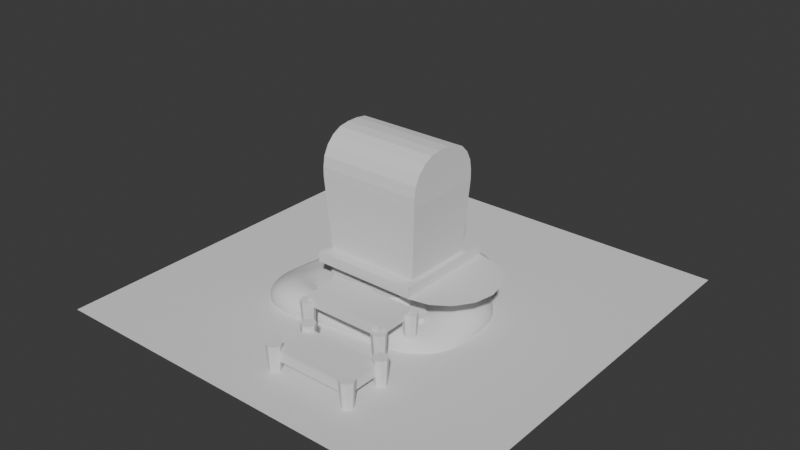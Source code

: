 # Source: StylizedPirateCove.blend  (saved by Blender 5.0.119; exported with 4.5.12 LTS)
import bpy
from mathutils import Matrix  # noqa: F401  (used for matrix-valued properties, if any)

bpy.ops.wm.read_factory_settings(use_empty=True)
scene = bpy.context.scene
scene.name = 'Scene'

# ---- collections
col_collection = bpy.data.collections.new('Collection'); scene.collection.children.link(col_collection)

# ---- world
world_world = bpy.data.worlds.new('World'); scene.world = world_world
world_world.use_nodes = True; world_world.node_tree.nodes.clear()
_N = world_world.node_tree.nodes; _L = world_world.node_tree.links
n0 = _N.new('ShaderNodeOutputWorld'); n0.name = 'World Output'; n0.location = (200, 100)
n1 = _N.new('ShaderNodeBackground'); n1.name = 'Background'; n1.location = (-200, 100)
n1.inputs[0].default_value = (0.05088, 0.05088, 0.05088, 1.0)
_L.new(n1.outputs[0], n0.inputs[0])
n0.is_active_output = True
world_world.color = (0.05088, 0.05088, 0.05088)
world_world.sun_shadow_jitter_overblur = 0.0

# ---- meshes
me_plane = bpy.data.meshes.new('Plane')
me_plane.from_pydata([(-2.0, -2.0, 0.0), (2.0, -2.0, 0.0), (-2.0, 2.0, 0.0), (2.0, 2.0, 0.0)], [], [(0, 1, 3, 2)])
_uv = me_plane.uv_layers.new(name='UVMap')
_uv.uv.foreach_set('vector', [0.0, 0.0, 1.0, 0.0, 1.0, 1.0, 0.0, 1.0])
me_plane.update()
me_mesh = bpy.data.meshes.new('Mesh')
me_mesh.from_pydata([(0.3563, -0.03912, 4.919e-05), (0.3656, 0.03493, 4.919e-05), (0.3912, 0.08932, 4.919e-05), (0.4278, 0.1362, 4.919e-05), (0.4699, 0.1879, 4.919e-05), (0.5121, 0.2565, 4.919e-05), (0.5488, 0.3542, 4.919e-05), (0.5388, 0.4467, 4.919e-05), (0.4713, 0.5407, 4.919e-05), (0.3633, 0.6255, 4.919e-05), (0.2317, 0.6906, 4.919e-05), (0.09343, 0.7255, 4.919e-05), (-0.03444, 0.7196, 4.919e-05), (-0.1336, 0.6865, 4.919e-05), (-0.2053, 0.647, 4.919e-05), (-0.2621, 0.6016, 4.919e-05), (-0.3165, 0.5506, 4.919e-05), (-0.3812, 0.4945, 4.919e-05), (-0.4686, 0.4336, 4.919e-05), (-0.5637, 0.3715, 4.919e-05), (-0.6415, 0.3063, 4.919e-05), (-0.7, 0.2305, 4.919e-05), (-0.7368, 0.1365, 4.919e-05), (-0.7497, 0.0166, 4.919e-05), (-0.7366, -0.1367, 4.919e-05), (-0.6786, -0.3666, 4.919e-05), (-0.5956, -0.511, 4.919e-05), (-0.4932, -0.5881, 4.919e-05), (-0.377, -0.616, 4.919e-05), (-0.2528, -0.6128, 4.919e-05), (-0.1262, -0.5966, 4.919e-05), (0.006698, -0.603, 4.919e-05), (0.1474, -0.6348, 4.919e-05), (0.2868, -0.6614, 4.919e-05), (0.4155, -0.6521, 4.919e-05), (0.5244, -0.5763, 4.919e-05), (0.6042, -0.4031, 4.919e-05), (0.5968, -0.348, 4.919e-05), (0.5541, -0.2962, 4.919e-05), (0.4925, -0.2435, 4.919e-05), (0.4282, -0.1858, 4.919e-05), (0.3773, -0.1191, 4.919e-05), (0.3359, -0.03521, 0.1), (0.3447, 0.0344, 0.1), (0.3688, 0.08552, 0.1), (0.4032, 0.1296, 0.1), (0.4427, 0.1782, 0.1), (0.4823, 0.2426, 0.1), (0.5169, 0.3345, 0.1), (0.5075, 0.4214, 0.1), (0.4441, 0.5097, 0.1), (0.3425, 0.5894, 0.1), (0.2188, 0.6506, 0.1), (0.08888, 0.6834, 0.1), (-0.03129, 0.6779, 0.1), (-0.1245, 0.6468, 0.1), (-0.1918, 0.6097, 0.1), (-0.2452, 0.567, 0.1), (-0.2964, 0.5191, 0.1), (-0.3572, 0.4663, 0.1), (-0.4393, 0.4091, 0.1), (-0.5287, 0.3507, 0.1), (-0.6019, 0.2895, 0.1), (-0.6568, 0.2182, 0.1), (-0.6914, 0.1298, 0.1), (-0.7036, 0.01716, 0.1), (-0.6912, -0.1269, 0.1), (-0.6367, -0.343, 0.1), (-0.5587, -0.4787, 0.1), (-0.4624, -0.5511, 0.1), (-0.3533, -0.5774, 0.1), (-0.2366, -0.5744, 0.1), (-0.1176, -0.5592, 0.1), (0.00737, -0.5652, 0.1), (0.1397, -0.5951, 0.1), (0.2706, -0.6201, 0.1), (0.3916, -0.6113, 0.1), (0.4939, -0.54, 0.1), (0.5689, -0.3773, 0.1), (0.562, -0.3255, 0.1), (0.5219, -0.2768, 0.1), (0.464, -0.2273, 0.1), (0.4035, -0.1731, 0.1), (0.3557, -0.1104, 0.1)], [], [(38, 39, 81, 80), (25, 26, 68, 67), (12, 13, 55, 54), (39, 40, 82, 81), (26, 27, 69, 68), (13, 14, 56, 55), (40, 41, 83, 82), (0, 1, 43, 42), (27, 28, 70, 69), (14, 15, 57, 56), (41, 0, 42, 83), (1, 2, 44, 43), (28, 29, 71, 70), (15, 16, 58, 57), (2, 3, 45, 44), (29, 30, 72, 71), (16, 17, 59, 58), (3, 4, 46, 45), (30, 31, 73, 72), (17, 18, 60, 59), (4, 5, 47, 46), (31, 32, 74, 73), (18, 19, 61, 60), (5, 6, 48, 47), (32, 33, 75, 74), (19, 20, 62, 61), (6, 7, 49, 48), (33, 34, 76, 75), (20, 21, 63, 62), (7, 8, 50, 49), (34, 35, 77, 76), (21, 22, 64, 63), (8, 9, 51, 50), (35, 36, 78, 77), (22, 23, 65, 64), (9, 10, 52, 51), (36, 37, 79, 78), (23, 24, 66, 65), (10, 11, 53, 52), (37, 38, 80, 79), (24, 25, 67, 66), (11, 12, 54, 53), (42, 43, 44, 45, 46, 47, 48, 49, 50, 51, 52, 53, 54, 55, 56, 57, 58, 59, 60, 61, 62, 63, 64, 65, 66, 67, 68, 69, 70, 71, 72, 73, 74, 75, 76, 77, 78, 79, 80, 81, 82, 83)])
me_mesh.update()
me_plane_002 = bpy.data.meshes.new('Plane.002')
me_plane_002.from_pydata([(-0.08064, 0.01313, -0.0001095), (0.02097, 0.1564, 6.143e-05), (-0.1413, 0.4575, 0.0006892), (-0.01695, 0.8594, -7.478e-05), (-0.2065, 0.9869, 0.0001454), (-0.6743, 0.8928, 0.0007488), (-0.9141, 0.5434, 0.000202), (-0.8292, 0.05157, 0.0007881), (-0.5171, 0.0224, -0.0004646), (-0.06715, 0.6263, -0.0001235), (-0.05813, 0.3053, 0.0004214), (-0.2959, 0.03324, -0.0005171), (-0.6968, 0.006706, -6.153e-05), (-0.9189, 0.2897, 0.0006839), (-0.8358, 0.735, 0.0004313), (-0.4465, 0.9815, 0.0007139), (-0.008987, 0.07367, -6.013e-06), (-0.1144, 0.3809, 0.0006722), (-0.01909, 0.744, -0.000193), (-0.09008, 0.942, 8.832e-06), (-0.565, 0.9467, 0.0008074), (-0.8842, 0.6449, 0.0002475), (-0.8834, 0.1528, 0.0008641), (-0.6079, 0.006601, -0.000332), (-0.196, 0.005913, -0.0003248), (-0.1188, 0.5341, 0.0002977), (-0.002806, 0.2329, 0.0001986), (-0.4041, 0.03769, -0.0005467), (-0.7654, 0.018, 0.000396), (-0.9276, 0.4239, 0.0003969), (-0.7656, 0.8198, 0.0006131), (-0.3272, 0.9974, 0.0004346), (-0.1192, 0.04777, 0.09992), (-0.02578, 0.1795, 0.1001), (-0.1749, 0.4561, 0.1007), (-0.06062, 0.8254, 0.09995), (-0.2348, 0.9426, 0.1002), (-0.6647, 0.8561, 0.1007), (-0.8851, 0.535, 0.1002), (-0.8071, 0.08309, 0.1007), (-0.5208, 0.05114, 0.09959), (-0.1068, 0.6112, 0.0999), (-0.09847, 0.3163, 0.1004), (-0.3179, 0.0668, 0.09954), (-0.6857, 0.03966, 0.09996), (-0.8895, 0.3019, 0.1006), (-0.813, 0.7111, 0.1004), (-0.4554, 0.9376, 0.1007), (-0.05331, 0.1034, 0.1), (-0.1501, 0.3858, 0.1006), (-0.0626, 0.7194, 0.09984), (-0.1278, 0.9013, 0.1), (-0.5642, 0.9056, 0.1008), (-0.8576, 0.6283, 0.1002), (-0.8568, 0.1762, 0.1008), (-0.6037, 0.03681, 0.09971), (-0.2155, 0.0415, 0.09972), (-0.1542, 0.5265, 0.1003), (-0.04763, 0.2498, 0.1002), (-0.4168, 0.06814, 0.09952), (-0.7484, 0.05225, 0.1004), (-0.8975, 0.4253, 0.1004), (-0.7486, 0.789, 0.1006), (-0.3457, 0.9522, 0.1004)], [], [(1, 26, 58, 33), (19, 4, 36, 51), (26, 10, 42, 58), (15, 20, 52, 47), (8, 27, 59, 40), (20, 5, 37, 52), (27, 11, 43, 59), (14, 21, 53, 46), (7, 28, 60, 39), (21, 6, 38, 53), (28, 12, 44, 60), (13, 22, 54, 45), (6, 29, 61, 38), (22, 7, 39, 54), (0, 16, 48, 32), (29, 13, 45, 61), (12, 23, 55, 44), (16, 1, 33, 48), (5, 30, 62, 37), (23, 8, 40, 55), (10, 17, 49, 42), (30, 14, 46, 62), (11, 24, 56, 43), (17, 2, 34, 49), (4, 31, 63, 36), (24, 0, 32, 56), (9, 18, 50, 41), (31, 15, 47, 63), (2, 25, 57, 34), (18, 3, 35, 50), (25, 9, 41, 57), (3, 19, 51, 35), (32, 48, 33, 58, 42, 49, 34, 57, 41, 50, 35, 51, 36, 63, 47, 52, 37, 62, 46, 53, 38, 61, 45, 54, 39, 60, 44, 55, 40, 59, 43, 56)])
_uv = me_plane_002.uv_layers.new(name='UVMap')
_uv.uv.foreach_set('vector', [0.0, 0.0, 0.0, 0.0, 0.0, 0.0, 0.0, 0.0, 0.0, 0.0, 0.0, 0.0, 0.0, 0.0, 0.0, 0.0, 0.0, 0.0, 0.0, 0.0, 0.0, 0.0, 0.0, 0.0, 0.0, 0.0, 0.0, 0.0, 0.0, 0.0, 0.0, 0.0, 0.0, 0.0, 0.0, 0.0, 0.0, 0.0, 0.0, 0.0, 0.0, 0.0, 0.0, 0.0, 0.0, 0.0, 0.0, 0.0, 0.0, 0.0, 0.0, 0.0, 0.0, 0.0, 0.0, 0.0, 0.0, 0.0, 0.0, 0.0, 0.0, 0.0, 0.0, 0.0, 0.0, 0.0, 0.0, 0.0, 0.0, 0.0, 0.0, 0.0, 0.0, 0.0, 0.0, 0.0, 0.0, 0.0, 0.0, 0.0, 0.0, 0.0, 0.0, 0.0, 0.0, 0.0, 0.0, 0.0, 0.0, 0.0, 0.0, 0.0, 0.0, 0.0, 0.0, 0.0, 0.0, 0.0, 0.0, 0.0, 0.0, 0.0, 0.0, 0.0, 0.0, 0.0, 0.0, 0.0, 0.0, 0.0, 0.0, 0.0, 0.0, 0.0, 0.0, 0.0, 0.0, 0.0, 0.0, 0.0, 0.0, 0.0, 0.0, 0.0, 0.0, 0.0, 0.0, 0.0, 0.0, 0.0, 0.0, 0.0, 0.0, 0.0, 0.0, 0.0, 0.0, 0.0, 0.0, 0.0, 0.0, 0.0, 0.0, 0.0, 0.0, 0.0, 0.0, 0.0, 0.0, 0.0, 0.0, 0.0, 0.0, 0.0, 0.0, 0.0, 0.0, 0.0, 0.0, 0.0, 0.0, 0.0, 0.0, 0.0, 0.0, 0.0, 0.0, 0.0, 0.0, 0.0, 0.0, 0.0, 0.0, 0.0, 0.0, 0.0, 0.0, 0.0, 0.0, 0.0, 0.0, 0.0, 0.0, 0.0, 0.0, 0.0, 0.0, 0.0, 0.0, 0.0, 0.0, 0.0, 0.0, 0.0, 0.0, 0.0, 0.0, 0.0, 0.0, 0.0, 0.0, 0.0, 0.0, 0.0, 0.0, 0.0, 0.0, 0.0, 0.0, 0.0, 0.0, 0.0, 0.0, 0.0, 0.0, 0.0, 0.0, 0.0, 0.0, 0.0, 0.0, 0.0, 0.0, 0.0, 0.0, 0.0, 0.0, 0.0, 0.0, 0.0, 0.0, 0.0, 0.0, 0.0, 0.0, 0.0, 0.0, 0.0, 0.0, 0.0, 0.0, 0.0, 0.0, 0.0, 0.0, 0.0, 0.0, 0.0, 0.0, 0.0, 0.0, 0.0, 0.0, 0.0, 0.0, 0.0, 0.0, 0.0, 0.0, 0.0, 0.0, 0.0, 0.0, 0.0, 0.0, 0.0, 0.0, 0.0, 0.0, 0.0, 0.0, 0.0, 0.0, 0.0, 0.0, 0.0, 0.0, 0.0, 0.0, 0.0, 0.0, 0.0, 0.0, 0.0, 0.0, 0.0, 0.0, 0.0, 0.0, 0.0, 0.0, 0.0, 0.0, 0.0, 0.0, 0.0, 0.0, 0.0, 0.0, 0.0, 0.0, 0.0, 0.0, 0.0, 0.0, 0.0, 0.0, 0.0, 0.0, 0.0, 0.0, 0.0, 0.0, 0.0, 0.0, 0.0, 0.0, 0.0, 0.0, 0.0])
me_plane_002.update()
me_plane_003 = bpy.data.meshes.new('Plane.003')
me_plane_003.from_pydata([(-0.06822, -0.07023, 0.0), (0.1414, -0.09086, 0.0), (0.2612, 0.01905, 0.0), (0.1533, 0.1847, 0.0), (-0.1327, 0.2194, 0.0), (-0.3117, 0.1558, 0.0), (-0.3589, 0.01825, 0.0), (-0.2661, -0.09915, 0.0), (-0.1874, 0.2835, 0.0), (-0.03648, 0.3197, 0.0), (0.1269, 0.2889, 0.0), (0.2416, 0.3864, 0.0), (0.2672, 0.5315, 0.0), (0.1914, 0.6507, 0.0), (-0.07007, 0.6304, 0.0), (-0.2724, 0.5286, 0.0), (-0.3851, 0.3621, 0.0), (-0.3448, 0.2459, 0.0), (0.04064, -0.08225, 0.0), (0.222, -0.05482, 0.0), (0.2393, 0.1094, 0.0), (0.01375, 0.2191, 0.0), (-0.2413, 0.1978, 0.0), (-0.3518, 0.0935, 0.0), (-0.3294, -0.05652, 0.0), (-0.1749, -0.08932, 0.0), (-0.1113, 0.3124, 0.0), (0.04585, 0.2996, 0.0), (0.1945, 0.3226, 0.0), (0.2642, 0.4577, 0.0), (0.2514, 0.6031, 0.0), (0.07018, 0.656, 0.0), (-0.184, 0.5885, 0.0), (-0.3433, 0.4486, 0.0), (-0.3853, 0.2872, 0.0), (-0.2715, 0.2519, 0.0), (-0.06884, -0.04542, 0.1), (0.1117, -0.06319, 0.1), (0.2149, 0.02225, 0.1), (0.122, 0.1649, 0.1), (-0.1244, 0.1948, 0.1), (-0.2785, 0.14, 0.1), (-0.3192, 0.02156, 0.1), (-0.2393, -0.07033, 0.1), (-0.1713, 0.3087, 0.1), (-0.03768, 0.3408, 0.1), (0.1069, 0.3135, 0.1), (0.2085, 0.3906, 0.1), (0.2312, 0.519, 0.1), (0.164, 0.6246, 0.1), (-0.06741, 0.6066, 0.1), (-0.2466, 0.5164, 0.1), (-0.3463, 0.369, 0.1), (-0.3106, 0.2662, 0.1), (0.02491, -0.05577, 0.1), (0.1811, -0.04137, 0.1), (0.196, 0.1001, 0.1), (0.001755, 0.1945, 0.1), (-0.2179, 0.1762, 0.1), (-0.313, 0.08637, 0.1), (-0.2938, -0.04284, 0.1), (-0.1607, -0.06186, 0.1), (-0.1039, 0.3343, 0.1), (0.0352, 0.323, 0.1), (0.1668, 0.3341, 0.1), (0.2285, 0.4537, 0.1), (0.2172, 0.5824, 0.1), (0.05674, 0.6293, 0.1), (-0.1682, 0.5695, 0.1), (-0.3093, 0.4456, 0.1), (-0.3464, 0.3028, 0.1), (-0.2458, 0.2807, 0.1)], [], [(26, 9, 45, 62), (2, 20, 56, 38), (33, 16, 52, 69), (9, 27, 63, 45), (20, 3, 39, 56), (16, 34, 70, 52), (27, 10, 46, 63), (3, 21, 57, 39), (34, 17, 53, 70), (10, 28, 64, 46), (21, 4, 40, 57), (8, 44, 71, 35), (28, 11, 47, 64), (4, 22, 58, 40), (35, 71, 53, 17), (11, 29, 65, 47), (22, 5, 41, 58), (29, 12, 48, 65), (5, 23, 59, 41), (12, 30, 66, 48), (23, 6, 42, 59), (30, 13, 49, 66), (6, 24, 60, 42), (13, 31, 67, 49), (24, 7, 43, 60), (0, 18, 54, 36), (31, 14, 50, 67), (0, 36, 61, 25), (18, 1, 37, 54), (14, 32, 68, 50), (25, 61, 43, 7), (1, 19, 55, 37), (32, 15, 51, 68), (8, 26, 62, 44), (19, 2, 38, 55), (15, 33, 69, 51), (36, 54, 37, 55, 38, 56, 39, 57, 40, 58, 41, 59, 42, 60, 43, 61), (44, 62, 45, 63, 46, 64, 47, 65, 48, 66, 49, 67, 50, 68, 51, 69, 52, 70, 53, 71)])
_uv = me_plane_003.uv_layers.new(name='UVMap')
_uv.uv.foreach_set('vector', [0.0, 0.0, 0.0, 0.0, 0.0, 0.0, 0.0, 0.0, 0.0, 0.0, 0.0, 0.0, 0.0, 0.0, 0.0, 0.0, 0.0, 0.0, 0.0, 0.0, 0.0, 0.0, 0.0, 0.0, 0.0, 0.0, 0.0, 0.0, 0.0, 0.0, 0.0, 0.0, 0.0, 0.0, 0.0, 0.0, 0.0, 0.0, 0.0, 0.0, 0.0, 0.0, 0.0, 0.0, 0.0, 0.0, 0.0, 0.0, 0.0, 0.0, 0.0, 0.0, 0.0, 0.0, 0.0, 0.0, 0.0, 0.0, 0.0, 0.0, 0.0, 0.0, 0.0, 0.0, 0.0, 0.0, 0.0, 0.0, 0.0, 0.0, 0.0, 0.0, 0.0, 0.0, 0.0, 0.0, 0.0, 0.0, 0.0, 0.0, 0.0, 0.0, 0.0, 0.0, 0.0, 0.0, 0.0, 0.0, 0.0, 0.0, 0.0, 0.0, 0.0, 0.0, 0.0, 0.0, 0.0, 0.0, 0.0, 0.0, 0.0, 0.0, 0.0, 0.0, 0.0, 0.0, 0.0, 0.0, 0.0, 0.0, 0.0, 0.0, 0.0, 0.0, 0.0, 0.0, 0.0, 0.0, 0.0, 0.0, 0.0, 0.0, 0.0, 0.0, 0.0, 0.0, 0.0, 0.0, 0.0, 0.0, 0.0, 0.0, 0.0, 0.0, 0.0, 0.0, 0.0, 0.0, 0.0, 0.0, 0.0, 0.0, 0.0, 0.0, 0.0, 0.0, 0.0, 0.0, 0.0, 0.0, 0.0, 0.0, 0.0, 0.0, 0.0, 0.0, 0.0, 0.0, 0.0, 0.0, 0.0, 0.0, 0.0, 0.0, 0.0, 0.0, 0.0, 0.0, 0.0, 0.0, 0.0, 0.0, 0.0, 0.0, 0.0, 0.0, 0.0, 0.0, 0.0, 0.0, 0.0, 0.0, 0.0, 0.0, 0.0, 0.0, 0.0, 0.0, 0.0, 0.0, 0.0, 0.0, 0.0, 0.0, 0.0, 0.0, 0.0, 0.0, 0.0, 0.0, 0.0, 0.0, 0.0, 0.0, 0.0, 0.0, 0.0, 0.0, 0.0, 0.0, 0.0, 0.0, 0.0, 0.0, 0.0, 0.0, 0.0, 0.0, 0.0, 0.0, 0.0, 0.0, 0.0, 0.0, 0.0, 0.0, 0.0, 0.0, 0.0, 0.0, 0.0, 0.0, 0.0, 0.0, 0.0, 0.0, 0.0, 0.0, 0.0, 0.0, 0.0, 0.0, 0.0, 0.0, 0.0, 0.0, 0.0, 0.0, 0.0, 0.0, 0.0, 0.0, 0.0, 0.0, 0.0, 0.0, 0.0, 0.0, 0.0, 0.0, 0.0, 0.0, 0.0, 0.0, 0.0, 0.0, 0.0, 0.0, 0.0, 0.0, 0.0, 0.0, 0.0, 0.0, 0.0, 0.0, 0.0, 0.0, 0.0, 0.0, 0.0, 0.0, 0.0, 0.0, 0.0, 0.0, 0.0, 0.0, 0.0, 0.0, 0.0, 0.0, 0.0, 0.0, 0.0, 0.0, 0.0, 0.0, 0.0, 0.0, 0.0, 0.0, 0.0, 0.0, 0.0, 0.0, 0.0, 0.0, 0.0, 0.0, 0.0, 0.0, 0.0, 0.0, 0.0, 0.0, 0.0, 0.0, 0.0, 0.0, 0.0, 0.0, 0.0, 0.0, 0.0, 0.0, 0.0, 0.0, 0.0, 0.0, 0.0, 0.0, 0.0, 0.0, 0.0, 0.0, 0.0, 0.0, 0.0, 0.0, 0.0, 0.0, 0.0, 0.0, 0.0, 0.0, 0.0, 0.0, 0.0, 0.0, 0.0, 0.0, 0.0, 0.0, 0.0, 0.0, 0.0, 0.0, 0.0, 0.0])
me_plane_003.update()
me_circle = bpy.data.meshes.new('Circle')
me_circle.from_pydata([(-0.003832, 1.11, 0.08973), (-0.5361, 0.9727, 0.1368), (-0.7718, 0.8675, 0.1603), (-0.9669, 0.4995, 0.2099), (-0.8255, 0.01358, 6.36e-05), (-1.018, -0.3921, 0.1395), (-0.8408, -0.8977, 0.1625), (-0.3199, -0.875, 0.0419), (-0.07812, -0.7558, -0.003546), (0.3367, -0.8044, 0.0), (0.6346, -0.7196, 0.1721), (0.9365, -0.4908, 0.0), (0.9386, -0.07803, 0.07837), (0.935, 0.2523, 0.06479), (0.5788, 0.6516, 0.1264), (0.3927, 1.007, 0.1014), (0.01452, 0.9191, 0.05405), (-0.5453, 0.537, 0.1292), (-0.7089, 0.05022, 0.07994), (0.3793, 0.3857, 0.03135), (-0.2243, -0.2327, 0.1714), (-0.6201, -0.6595, 0.2682), (0.7014, -0.1068, 0.2508), (0.4091, -0.4805, 0.1381), (-0.02119, -0.7406, 0.1554), (-0.007851, 1.048, -0.1253), (-0.4586, 0.9114, -0.0802), (-0.7249, 0.7586, -0.08082), (-0.8921, 0.4568, -0.09761), (-0.8488, -0.001612, -0.1138), (-1.031, -0.41, -0.116), (-0.799, -0.8145, -0.1194), (-0.3195, -0.792, -0.1146), (-0.04063, -0.7056, -0.1138), (0.2451, -0.7486, -0.1138), (0.5935, -0.714, -0.1289), (0.912, -0.4453, -0.1138), (0.8655, -0.06236, -0.1138), (0.843, 0.2206, -0.1138), (0.5408, 0.6203, -0.1527), (0.3688, 0.9572, -0.1703), (-0.9681, -0.6511, 0.1349), (0.4848, 0.8506, 0.1139), (0.2053, 0.6882, 0.04064), (-0.4118, 0.2952, 0.09113), (-0.7507, -0.3696, 0.1529), (-0.9576, -0.6228, -0.1177), (0.4551, 0.8065, -0.1615), (-0.6531, 0.9194, 0.1485), (0.7903, -0.6302, 0.08606), (-0.2056, 0.6537, 0.1957), (0.06756, 0.07226, 0.09744), (0.5705, -0.3002, 0.1254), (-0.5905, 0.8301, -0.08051), (0.7615, -0.6027, -0.1214), (-0.09161, 0.4655, 0.1355), (-0.8868, 0.6905, 0.1849), (0.4907, -0.7632, 0.08686), (-0.7015, 0.1402, 0.09286), (-0.5278, -0.5459, 0.06913), (0.1798, -0.6071, 0.1764), (-0.8294, 0.6145, -0.08914), (0.4204, -0.7209, -0.1214), (-0.6785, -0.2377, 0.1358), (-0.5487, -0.9582, 0.1183), (0.7522, 0.4251, 0.09559), (0.5374, 0.123, 0.1256), (0.186, -0.241, 0.09178), (-0.3394, -0.7449, 0.2176), (-0.5259, -0.8395, -0.117), (0.6828, 0.3961, -0.1333), (0.3604, -0.02395, 0.0628), (-0.1929, -0.586, 0.1243)], [], [(1, 16, 15, 0), (43, 19, 14, 42), (66, 22, 13, 65), (22, 11, 12, 13), (48, 50, 16, 1), (55, 51, 19, 43), (71, 52, 22, 66), (52, 49, 11, 22), (56, 58, 17, 2), (63, 59, 20, 44), (72, 60, 23, 67), (60, 57, 10, 23), (4, 5, 18, 3), (41, 6, 21, 45), (64, 7, 24, 68), (7, 8, 9, 24), (0, 15, 40, 25), (9, 8, 33, 34), (48, 1, 26, 53), (57, 9, 34, 62), (56, 2, 27, 61), (49, 10, 35, 54), (4, 3, 28, 29), (12, 11, 36, 37), (5, 4, 29, 30), (13, 12, 37, 38), (41, 5, 30, 46), (65, 13, 38, 70), (64, 6, 31, 69), (42, 14, 39, 47), (8, 7, 32, 33), (1, 0, 25, 26), (15, 42, 47, 40), (6, 41, 46, 31), (5, 41, 45, 18), (58, 63, 44, 17), (50, 55, 43, 16), (16, 43, 42, 15), (17, 44, 55, 50), (11, 49, 54, 36), (2, 48, 53, 27), (23, 10, 49, 52), (67, 23, 52, 71), (44, 20, 51, 55), (2, 17, 50, 48), (18, 45, 63, 58), (3, 56, 61, 28), (10, 57, 62, 35), (24, 9, 57, 60), (68, 24, 60, 72), (45, 21, 59, 63), (3, 18, 58, 56), (21, 68, 72, 59), (20, 67, 71, 51), (7, 64, 69, 32), (14, 65, 70, 39), (6, 64, 68, 21), (59, 72, 67, 20), (51, 71, 66, 19), (19, 66, 65, 14)])
me_circle.polygons.foreach_set('use_smooth', [True] * 60)
_uv = me_circle.uv_layers.new(name='UVMap')
_uv.uv.foreach_set('vector', [0.0, 0.0, 0.0, 0.0, 0.0, 0.0, 0.0, 0.0, 0.0, 0.0, 0.0, 0.0, 0.0, 0.0, 0.0, 0.0, 0.0, 0.0, 0.0, 0.0, 0.0, 0.0, 0.0, 0.0, 0.0, 0.0, 0.0, 0.0, 0.0, 0.0, 0.0, 0.0, 0.0, 0.0, 0.0, 0.0, 0.0, 0.0, 0.0, 0.0, 0.0, 0.0, 0.0, 0.0, 0.0, 0.0, 0.0, 0.0, 0.0, 0.0, 0.0, 0.0, 0.0, 0.0, 0.0, 0.0, 0.0, 0.0, 0.0, 0.0, 0.0, 0.0, 0.0, 0.0, 0.0, 0.0, 0.0, 0.0, 0.0, 0.0, 0.0, 0.0, 0.0, 0.0, 0.0, 0.0, 0.0, 0.0, 0.0, 0.0, 0.0, 0.0, 0.0, 0.0, 0.0, 0.0, 0.0, 0.0, 0.0, 0.0, 0.0, 0.0, 0.0, 0.0, 0.0, 0.0, 0.0, 0.0, 0.0, 0.0, 0.0, 0.0, 0.0, 0.0, 0.0, 0.0, 0.0, 0.0, 0.0, 0.0, 0.0, 0.0, 0.0, 0.0, 0.0, 0.0, 0.0, 0.0, 0.0, 0.0, 0.0, 0.0, 0.0, 0.0, 0.0, 0.0, 0.0, 0.0, 0.0, 0.0, 0.0, 0.0, 0.0, 0.0, 0.0, 0.0, 0.0, 0.0, 0.0, 0.0, 0.0, 0.0, 0.0, 0.0, 0.0, 0.0, 0.0, 0.0, 0.0, 0.0, 0.0, 0.0, 0.0, 0.0, 0.0, 0.0, 0.0, 0.0, 0.0, 0.0, 0.0, 0.0, 0.0, 0.0, 0.0, 0.0, 0.0, 0.0, 0.0, 0.0, 0.0, 0.0, 0.0, 0.0, 0.0, 0.0, 0.0, 0.0, 0.0, 0.0, 0.0, 0.0, 0.0, 0.0, 0.0, 0.0, 0.0, 0.0, 0.0, 0.0, 0.0, 0.0, 0.0, 0.0, 0.0, 0.0, 0.0, 0.0, 0.0, 0.0, 0.0, 0.0, 0.0, 0.0, 0.0, 0.0, 0.0, 0.0, 0.0, 0.0, 0.0, 0.0, 0.0, 0.0, 0.0, 0.0, 0.0, 0.0, 0.0, 0.0, 0.0, 0.0, 0.0, 0.0, 0.0, 0.0, 0.0, 0.0, 0.0, 0.0, 0.0, 0.0, 0.0, 0.0, 0.0, 0.0, 0.0, 0.0, 0.0, 0.0, 0.0, 0.0, 0.0, 0.0, 0.0, 0.0, 0.0, 0.0, 0.0, 0.0, 0.0, 0.0, 0.0, 0.0, 0.0, 0.0, 0.0, 0.0, 0.0, 0.0, 0.0, 0.0, 0.0, 0.0, 0.0, 0.0, 0.0, 0.0, 0.0, 0.0, 0.0, 0.0, 0.0, 0.0, 0.0, 0.0, 0.0, 0.0, 0.0, 0.0, 0.0, 0.0, 0.0, 0.0, 0.0, 0.0, 0.0, 0.0, 0.0, 0.0, 0.0, 0.0, 0.0, 0.0, 0.0, 0.0, 0.0, 0.0, 0.0, 0.0, 0.0, 0.0, 0.0, 0.0, 0.0, 0.0, 0.0, 0.0, 0.0, 0.0, 0.0, 0.0, 0.0, 0.0, 0.0, 0.0, 0.0, 0.0, 0.0, 0.0, 0.0, 0.0, 0.0, 0.0, 0.0, 0.0, 0.0, 0.0, 0.0, 0.0, 0.0, 0.0, 0.0, 0.0, 0.0, 0.0, 0.0, 0.0, 0.0, 0.0, 0.0, 0.0, 0.0, 0.0, 0.0, 0.0, 0.0, 0.0, 0.0, 0.0, 0.0, 0.0, 0.0, 0.0, 0.0, 0.0, 0.0, 0.0, 0.0, 0.0, 0.0, 0.0, 0.0, 0.0, 0.0, 0.0, 0.0, 0.0, 0.0, 0.0, 0.0, 0.0, 0.0, 0.0, 0.0, 0.0, 0.0, 0.0, 0.0, 0.0, 0.0, 0.0, 0.0, 0.0, 0.0, 0.0, 0.0, 0.0, 0.0, 0.0, 0.0, 0.0, 0.0, 0.0, 0.0, 0.0, 0.0, 0.0, 0.0, 0.0, 0.0, 0.0, 0.0, 0.0, 0.0, 0.0, 0.0, 0.0, 0.0, 0.0, 0.0, 0.0, 0.0, 0.0, 0.0, 0.0, 0.0, 0.0, 0.0, 0.0, 0.0, 0.0, 0.0, 0.0, 0.0, 0.0, 0.0, 0.0, 0.0, 0.0, 0.0, 0.0, 0.0, 0.0, 0.0, 0.0, 0.0, 0.0, 0.0, 0.0, 0.0, 0.0, 0.0, 0.0, 0.0, 0.0, 0.0, 0.0, 0.0, 0.0, 0.0, 0.0, 0.0, 0.0, 0.0, 0.0, 0.0, 0.0, 0.0, 0.0, 0.0, 0.0, 0.0, 0.0, 0.0, 0.0, 0.0, 0.0, 0.0, 0.0, 0.0, 0.0, 0.0, 0.0, 0.0, 0.0, 0.0, 0.0, 0.0, 0.0])
me_circle.update()
me_plane_004 = bpy.data.meshes.new('Plane.004')
me_plane_004.from_pydata([(-0.5, -0.5, 0.0), (0.5, -0.5, 0.0), (-0.5, 0.5, 0.0), (0.5, 0.5, 0.0), (-0.5, 0.5, 0.1), (-0.5, -0.5, 0.1), (0.5, -0.5, 0.1), (0.5, 0.5, 0.1)], [], [(0, 2, 3, 1), (5, 6, 7, 4), (2, 0, 5, 4), (3, 2, 4, 7), (0, 1, 6, 5), (1, 3, 7, 6)])
_uv = me_plane_004.uv_layers.new(name='UVMap')
_uv.uv.foreach_set('vector', [0.0, 0.0, 0.0, 1.0, 1.0, 1.0, 1.0, 0.0, 0.0, 0.0, 1.0, 0.0, 1.0, 1.0, 0.0, 1.0, 0.0, 1.0, 0.0, 0.0, 0.0, 0.0, 0.0, 1.0, 1.0, 1.0, 0.0, 1.0, 0.0, 1.0, 1.0, 1.0, 0.0, 0.0, 1.0, 0.0, 1.0, 0.0, 0.0, 0.0, 1.0, 0.0, 1.0, 1.0, 1.0, 1.0, 1.0, 0.0])
me_plane_004.update()
me_circle_001 = bpy.data.meshes.new('Circle.001')
me_circle_001.from_pydata([(7.451e-09, 0.5, 0.0), (7.451e-09, -0.5, 0.0), (0.1913, -0.4619, 0.0), (0.3536, -0.3536, 0.0), (0.4619, -0.1913, 0.0), (0.5, -5.588e-09, 0.0), (0.4619, 0.1913, 0.0), (0.3536, 0.3536, 0.0), (0.1913, 0.4619, 0.0)], [], [(1, 2, 3, 4, 5, 6, 7, 8, 0)])
_uv = me_circle_001.uv_layers.new(name='UVMap')
_uv.uv.foreach_set('vector', [0.0, 0.0, 0.0, 0.0, 0.0, 0.0, 0.0, 0.0, 0.0, 0.0, 0.0, 0.0, 0.0, 0.0, 0.0, 0.0, 0.0, 0.0])
me_circle_001.update()
me_plane_005 = bpy.data.meshes.new('Plane.005')
me_plane_005.from_pydata([(-0.4481, -0.3412, 0.0), (0.4481, -0.3412, 0.0), (-0.4481, 0.3412, 0.0), (0.4481, 0.3412, 0.0), (-0.4929, -0.3753, 0.6837), (0.4929, -0.3753, 0.6837), (-0.4929, 0.3753, 0.6837), (0.4929, 0.3753, 0.6837)], [], [(0, 2, 3, 1), (4, 5, 7, 6), (2, 0, 4, 6), (3, 2, 6, 7), (0, 1, 5, 4), (1, 3, 7, 5)])
_uv = me_plane_005.uv_layers.new(name='UVMap')
_uv.uv.foreach_set('vector', [0.0, 0.0, 0.0, 1.0, 1.0, 1.0, 1.0, 0.0, 0.0, 0.0, 1.0, 0.0, 1.0, 1.0, 0.0, 1.0, 0.0, 1.0, 0.0, 0.0, 0.0, 0.0, 0.0, 1.0, 1.0, 1.0, 0.0, 1.0, 0.0, 1.0, 1.0, 1.0, 0.0, 0.0, 1.0, 0.0, 1.0, 0.0, 0.0, 0.0, 1.0, 0.0, 1.0, 1.0, 1.0, 1.0, 1.0, 0.0])
me_plane_005.update()
me_plane_006 = bpy.data.meshes.new('Plane.006')
me_plane_006.from_pydata([(-0.3884, -0.1942, 0.0), (0.3884, -0.1942, 0.0), (-0.3884, 0.1942, 0.0), (0.3884, 0.1942, 0.0), (-0.3884, -0.1942, -0.1), (0.3884, -0.1942, -0.1), (-0.3884, 0.1942, -0.1), (0.3884, 0.1942, -0.1)], [], [(0, 1, 3, 2), (4, 6, 7, 5), (2, 6, 4, 0), (3, 7, 6, 2), (0, 4, 5, 1), (1, 5, 7, 3)])
_uv = me_plane_006.uv_layers.new(name='UVMap')
_uv.uv.foreach_set('vector', [0.0, 0.0, 1.0, 0.0, 1.0, 1.0, 0.0, 1.0, 0.0, 0.0, 0.0, 1.0, 1.0, 1.0, 1.0, 0.0, 0.0, 1.0, 0.0, 1.0, 0.0, 0.0, 0.0, 0.0, 1.0, 1.0, 1.0, 1.0, 0.0, 1.0, 0.0, 1.0, 0.0, 0.0, 0.0, 0.0, 1.0, 0.0, 1.0, 0.0, 1.0, 0.0, 1.0, 0.0, 1.0, 1.0, 1.0, 1.0])
me_plane_006.update()
me_plane_007 = bpy.data.meshes.new('Plane.007')
me_plane_007.from_pydata([(-0.3884, -0.1942, 0.0), (0.3884, -0.1942, 0.0), (-0.3884, 0.1942, 0.0), (0.3884, 0.1942, 0.0), (-0.3884, -0.1942, -0.1), (0.3884, -0.1942, -0.1), (-0.3884, 0.1942, -0.1), (0.3884, 0.1942, -0.1)], [], [(0, 1, 3, 2), (4, 6, 7, 5), (2, 6, 4, 0), (3, 7, 6, 2), (0, 4, 5, 1), (1, 5, 7, 3)])
_uv = me_plane_007.uv_layers.new(name='UVMap')
_uv.uv.foreach_set('vector', [0.0, 0.0, 1.0, 0.0, 1.0, 1.0, 0.0, 1.0, 0.0, 0.0, 0.0, 1.0, 1.0, 1.0, 1.0, 0.0, 0.0, 1.0, 0.0, 1.0, 0.0, 0.0, 0.0, 0.0, 1.0, 1.0, 1.0, 1.0, 0.0, 1.0, 0.0, 1.0, 0.0, 0.0, 0.0, 0.0, 1.0, 0.0, 1.0, 0.0, 1.0, 0.0, 1.0, 0.0, 1.0, 1.0, 1.0, 1.0])
me_plane_007.update()
me_plane_008 = bpy.data.meshes.new('Plane.008')
me_plane_008.from_pydata([(0.0, 0.05103, -0.1599), (0.0, 0.07, 0.1599), (0.03608, 0.03608, -0.1599), (0.0495, 0.0495, 0.1599), (0.05103, 0.0, -0.1599), (0.07, 0.0, 0.1599), (0.03608, -0.03608, -0.1599), (0.0495, -0.0495, 0.1599), (0.0, -0.05103, -0.1599), (0.0, -0.07, 0.1599), (-0.03608, -0.03608, -0.1599), (-0.0495, -0.0495, 0.1599), (-0.05103, 0.0, -0.1599), (-0.07, 0.0, 0.1599), (-0.03608, 0.03608, -0.1599), (-0.0495, 0.0495, 0.1599), (0.0, 0.0, 0.1599)], [], [(0, 1, 3, 2), (2, 3, 5, 4), (4, 5, 7, 6), (6, 7, 9, 8), (8, 9, 11, 10), (10, 11, 13, 12), (12, 13, 15, 14), (14, 15, 1, 0), (0, 2, 4, 6, 8, 10, 12, 14), (5, 3, 16), (11, 9, 16), (1, 15, 16), (3, 1, 16), (7, 5, 16), (13, 11, 16), (9, 7, 16), (15, 13, 16)])
_uv = me_plane_008.uv_layers.new(name='UVMap')
_uv.uv.foreach_set('vector', [1.0, 0.5, 1.0, 1.0, 0.875, 1.0, 0.875, 0.5, 0.875, 0.5, 0.875, 1.0, 0.75, 1.0, 0.75, 0.5, 0.75, 0.5, 0.75, 1.0, 0.625, 1.0, 0.625, 0.5, 0.625, 0.5, 0.625, 1.0, 0.5, 1.0, 0.5, 0.5, 0.5, 0.5, 0.5, 1.0, 0.375, 1.0, 0.375, 0.5, 0.375, 0.5, 0.375, 1.0, 0.25, 1.0, 0.25, 0.5, 0.25, 0.5, 0.25, 1.0, 0.125, 1.0, 0.125, 0.5, 0.125, 0.5, 0.125, 1.0, 0.0, 1.0, 0.0, 0.5, 0.75, 0.49, 0.9197, 0.4197, 0.99, 0.25, 0.9197, 0.08029, 0.75, 0.01, 0.5803, 0.08029, 0.51, 0.25, 0.5803, 0.4197, 0.75, 1.0, 0.875, 1.0, 0.75, 1.0, 0.375, 1.0, 0.5, 1.0, 0.375, 1.0, 0.0, 1.0, 0.125, 1.0, 0.0, 1.0, 0.875, 1.0, 1.0, 1.0, 0.875, 1.0, 0.625, 1.0, 0.75, 1.0, 0.625, 1.0, 0.25, 1.0, 0.375, 1.0, 0.25, 1.0, 0.5, 1.0, 0.625, 1.0, 0.5, 1.0, 0.125, 1.0, 0.25, 1.0, 0.125, 1.0])
me_plane_008.update()
me_plane_012 = bpy.data.meshes.new('Plane.012')
me_plane_012.from_pydata([(-0.4929, -0.3753, 0.8493), (0.4929, -0.3753, 0.8493), (-0.4929, 0.3753, 0.8493), (0.4929, 0.3753, 0.8493), (-0.4929, 0.05809, 1.255), (-0.4929, 0.3753, 0.938), (-0.4929, 0.1561, 1.24), (-0.4929, 0.2445, 1.195), (-0.4929, 0.3147, 1.124), (-0.4929, 0.3598, 1.036), (-0.4929, -0.3753, 0.938), (-0.4929, -0.05809, 1.255), (-0.4929, -0.3598, 1.036), (-0.4929, -0.3147, 1.124), (-0.4929, -0.2445, 1.195), (-0.4929, -0.1561, 1.24), (0.4929, -0.05809, 1.255), (0.4929, -0.3753, 0.938), (0.4929, -0.1561, 1.24), (0.4929, -0.2445, 1.195), (0.4929, -0.3147, 1.124), (0.4929, -0.3598, 1.036), (0.4929, 0.3753, 0.938), (0.4929, 0.05809, 1.255), (0.4929, 0.3598, 1.036), (0.4929, 0.3147, 1.124), (0.4929, 0.2445, 1.195), (0.4929, 0.1561, 1.24)], [], [(0, 2, 3, 1), (10, 17, 21, 12), (12, 21, 20, 13), (13, 20, 19, 14), (14, 19, 18, 15), (15, 18, 16, 11), (22, 5, 9, 24), (24, 9, 8, 25), (25, 8, 7, 26), (26, 7, 6, 27), (27, 6, 4, 23), (2, 0, 10, 12, 13, 14, 15, 11, 4, 6, 7, 8, 9, 5), (11, 16, 23, 4), (3, 2, 5, 22), (0, 1, 17, 10), (1, 3, 22, 24, 25, 26, 27, 23, 16, 18, 19, 20, 21, 17)])
_uv = me_plane_012.uv_layers.new(name='UVMap')
_uv.uv.foreach_set('vector', [0.0, 0.0, 0.0, 1.0, 1.0, 1.0, 1.0, 0.0, 0.0, 0.0, 1.0, 0.0, 1.0, 0.006895, 0.0, 0.006895, 0.0, 0.006895, 1.0, 0.006895, 1.0, 0.0269, 0.0, 0.0269, 0.0, 0.0269, 1.0, 0.0269, 1.0, 0.1742, 0.0, 0.1742, 0.0, 0.1742, 1.0, 0.1742, 1.0, 0.292, 0.0, 0.292, 0.0, 0.292, 1.0, 0.292, 1.0, 0.4226, 0.0, 0.4226, 1.0, 1.0, 0.0, 1.0, 0.0, 0.9931, 1.0, 0.9931, 1.0, 0.9931, 0.0, 0.9931, 0.0, 0.9731, 1.0, 0.9731, 1.0, 0.9731, 0.0, 0.9731, 0.0, 0.8258, 1.0, 0.8258, 1.0, 0.8258, 0.0, 0.8258, 0.0, 0.708, 1.0, 0.708, 1.0, 0.708, 0.0, 0.708, 0.0, 0.5774, 1.0, 0.5774, 0.0, 1.0, 0.0, 0.0, 0.0, 0.0, 0.0, 0.006895, 0.0, 0.0269, 0.0, 0.1742, 0.0, 0.292, 0.0, 0.4226, 0.0, 0.5774, 0.0, 0.708, 0.0, 0.8258, 0.0, 0.9731, 0.0, 0.9931, 0.0, 1.0, 0.0, 0.4226, 1.0, 0.4226, 1.0, 0.5774, 0.0, 0.5774, 1.0, 1.0, 0.0, 1.0, 0.0, 1.0, 1.0, 1.0, 0.0, 0.0, 1.0, 0.0, 1.0, 0.0, 0.0, 0.0, 1.0, 0.0, 1.0, 1.0, 1.0, 1.0, 1.0, 0.9931, 1.0, 0.9731, 1.0, 0.8258, 1.0, 0.708, 1.0, 0.5774, 1.0, 0.4226, 1.0, 0.292, 1.0, 0.1742, 1.0, 0.0269, 1.0, 0.006895, 1.0, 0.0])
me_plane_012.update()

# ---- objects
ob_plane = bpy.data.objects.new('Plane', me_plane)
ob_b_ziercurve = bpy.data.objects.new('BézierCurve', me_mesh)
ob_plane_001 = bpy.data.objects.new('Plane.001', me_plane_002)
ob_plane_002 = bpy.data.objects.new('Plane.002', me_plane_003)
ob_circle = bpy.data.objects.new('Circle', me_circle)
ob_plane_003 = bpy.data.objects.new('Plane.003', me_plane_004)
ob_circle_001 = bpy.data.objects.new('Circle.001', me_circle_001)
ob_plane_004 = bpy.data.objects.new('Plane.004', me_plane_005)
ob_plane_005 = bpy.data.objects.new('Plane.005', me_plane_006)
ob_plane_006 = bpy.data.objects.new('Plane.006', me_plane_007)
ob_plane_008 = bpy.data.objects.new('Plane.008', me_plane_008)
ob_plane_007 = bpy.data.objects.new('Plane.007', me_plane_008)
ob_plane_009 = bpy.data.objects.new('Plane.009', me_plane_008)
ob_plane_010 = bpy.data.objects.new('Plane.010', me_plane_008)
ob_plane_011 = bpy.data.objects.new('Plane.011', me_plane_008)
ob_plane_012 = bpy.data.objects.new('Plane.012', me_plane_008)
ob_plane_013 = bpy.data.objects.new('Plane.013', me_plane_008)
ob_plane_014 = bpy.data.objects.new('Plane.014', me_plane_008)
ob_plane_015 = bpy.data.objects.new('Plane.015', me_plane_012)

# ---- transforms, parenting, visibility, modifiers, constraints
ob_plane.location = (0.0, 0.0, 0.0)
ob_b_ziercurve.location = (0.0, 0.0, 0.05731)
ob_plane_001.location = (0.3532, -0.4782, 0.1573)
ob_plane_002.location = (-0.06792, -0.2558, 0.2573)
ob_circle.location = (0.0, 0.0, 0.0)
_m = ob_circle.modifiers.new('Subdivision', 'SUBSURF')
ob_plane_003.location = (0.0, 0.0, 0.3752)
ob_circle_001.location = (0.5, 0.0, 0.3752)
ob_plane_004.location = (0.0, -0.03885, 0.4752)
ob_plane_005.location = (0.2057, -0.7794, 0.3752)
ob_plane_006.location = (0.3687, -1.339, 0.1975)
ob_plane_008.location = (-0.01963, -1.145, 0.08754)
ob_plane_007.location = (-0.01963, -1.533, 0.08754)
ob_plane_009.location = (0.7571, -1.533, 0.08754)
ob_plane_010.location = (0.7571, -1.145, 0.08754)
ob_plane_011.location = (-0.1826, -0.9736, 0.1653)
ob_plane_012.location = (-0.1826, -0.5852, 0.1653)
ob_plane_013.location = (0.5941, -0.5852, 0.1653)
ob_plane_014.location = (0.5941, -0.9736, 0.1653)
ob_plane_015.location = (0.0, -0.03885, 0.3097)

# ---- collection membership
col_collection.objects.link(ob_plane)
col_collection.objects.link(ob_b_ziercurve)
col_collection.objects.link(ob_plane_001)
col_collection.objects.link(ob_plane_002)
col_collection.objects.link(ob_circle)
col_collection.objects.link(ob_plane_003)
col_collection.objects.link(ob_circle_001)
col_collection.objects.link(ob_plane_004)
col_collection.objects.link(ob_plane_005)
col_collection.objects.link(ob_plane_006)
col_collection.objects.link(ob_plane_008)
col_collection.objects.link(ob_plane_007)
col_collection.objects.link(ob_plane_009)
col_collection.objects.link(ob_plane_010)
col_collection.objects.link(ob_plane_011)
col_collection.objects.link(ob_plane_012)
col_collection.objects.link(ob_plane_013)
col_collection.objects.link(ob_plane_014)
col_collection.objects.link(ob_plane_015)

# ---- scene / render settings (as saved in the file)
scene.frame_start = 1; scene.frame_end = 250; scene.frame_set(1)
scene.render.engine = 'BLENDER_EEVEE_NEXT'
scene.render.bake_bias = 0.0
scene.render.bake_samples = 0
scene.cycles.sampling_pattern = 'TABULATED_SOBOL'
scene.eevee.use_volume_custom_range = False
bpy.context.view_layer.update()

# ---- added for rendering (the .blend has no active camera and no usable light): camera, sun
cam_auto = bpy.data.cameras.new('AutoCamera')
cam_auto.lens = 50.0
cam_auto.sensor_width = 36.0
cam_auto.clip_end = 1000.0
ob_auto_camera = bpy.data.objects.new('AutoCamera', cam_auto)
scene.collection.objects.link(ob_auto_camera)
ob_auto_camera.location = (5.47457, -6.56948, 5.07693)
ob_auto_camera.rotation_euler = (1.09748, -7.21219e-08, 0.694738)
scene.camera = ob_auto_camera
light_auto_sun = bpy.data.lights.new('AutoSun', 'SUN')
light_auto_sun.energy = 3.0
light_auto_sun.angle = 0.0523599
ob_auto_sun = bpy.data.objects.new('AutoSun', light_auto_sun)
scene.collection.objects.link(ob_auto_sun)
ob_auto_sun.rotation_euler = (0.872665, 0.174533, 0.523599)
bpy.context.view_layer.update()
